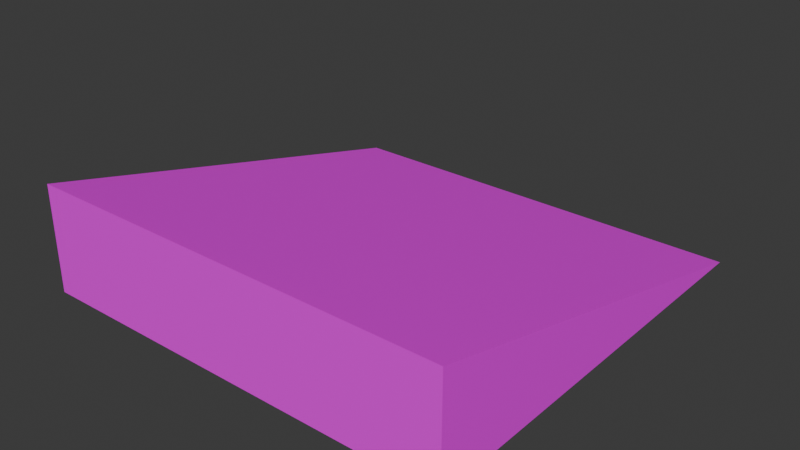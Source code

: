 # Source: block-ramp.blend  (saved by Blender 5.3.31; exported with 4.5.12 LTS)
import bpy
from mathutils import Matrix  # noqa: F401  (used for matrix-valued properties, if any)

bpy.ops.wm.read_factory_settings(use_empty=True)
scene = bpy.context.scene
scene.name = 'Scene'

# ---- collections
col_collection = bpy.data.collections.new('Collection'); scene.collection.children.link(col_collection)

# ---- images (referenced by path relative to the original .blend; pixels are not part of the script)
import os
ASSET_DIR = os.environ.get("B2B_ASSET_DIR", "")  # directory of the original .blend (textures are referenced by path, not embedded)
HERE = os.path.dirname(os.path.abspath(__file__))  # packed textures are extracted next to this script under _unpacked/

def load_image(name, relpath, width, height, colorspace="sRGB"):
    """Load a texture the original file referenced (path relative to the .blend, or extracted next to this script)."""
    p = next((c for c in (os.path.join(HERE, relpath), os.path.join(ASSET_DIR, relpath)) if relpath and os.path.exists(c)), "")
    if p:
        img = bpy.data.images.load(p, check_existing=True)
        img.name = name
    else:  # same state as the original file: an image datablock whose file is absent (Cycles renders it pink)
        img = bpy.data.images.new(name, width, height)
        img.source = "FILE"
        img.filepath = "//" + (relpath or name)
    img.colorspace_settings.name = colorspace
    return img
img_block_platform_png = load_image('block-platform.png', 'block-platform.png', 1024, 1024, 'sRGB')

# ---- materials (node trees are filled in below, after node groups)
mat_block_platform = bpy.data.materials.new('block-platform')
mat_block_platform.alpha_threshold = 0.0
mat_block_platform.use_backface_culling_lightprobe_volume = False
mat_block_platform.roughness = 0.5
mat_block_platform.line_color = (0.0, 0.0, 0.0, 1.0)

# ---- material node trees
mat_block_platform.use_nodes = True; mat_block_platform.node_tree.nodes.clear()
_N = mat_block_platform.node_tree.nodes; _L = mat_block_platform.node_tree.links
n0 = _N.new('ShaderNodeOutputMaterial'); n0.name = 'Material Output'; n0.location = (200, 100)
n1 = _N.new('ShaderNodeBsdfPrincipled'); n1.name = 'Principled BSDF'; n1.location = (-200, 100)
n1.inputs[10].default_value = 0.005
n2 = _N.new('ShaderNodeTexImage'); n2.name = 'Image Texture'; n2.location = (-490, 80)
n2.image = img_block_platform_png
_L.new(n1.outputs[0], n0.inputs[0])
_L.new(n2.outputs[0], n1.inputs[0])
n0.is_active_output = True

# ---- world
world_world = bpy.data.worlds.new('World'); scene.world = world_world
world_world.use_nodes = True; world_world.node_tree.nodes.clear()
_N = world_world.node_tree.nodes; _L = world_world.node_tree.links
n0 = _N.new('ShaderNodeOutputWorld'); n0.name = 'World Output'; n0.location = (200, 100)
n1 = _N.new('ShaderNodeBackground'); n1.name = 'Background'; n1.location = (-200, 100)
n1.inputs[0].default_value = (0.05088, 0.05088, 0.05088, 1.0)
_L.new(n1.outputs[0], n0.inputs[0])
n0.is_active_output = True
world_world.color = (0.05088, 0.05088, 0.05088)
world_world.sun_shadow_jitter_overblur = 0.0

# ---- meshes
me_cube = bpy.data.meshes.new('Cube')
me_cube.from_pydata([(1.0, -1.0, 0.5), (1.0, 1.0, 0.0), (-1.0, -1.0, 0.5), (-1.0, 1.0, 0.0), (-1.0, -1.0, 0.0), (1.0, -1.0, 0.0)], [], [(3, 4, 2), (4, 3, 1, 5), (5, 1, 0), (0, 1, 3, 2), (0, 2, 4, 5)])
_uv = me_cube.uv_layers.new(name='UVMap')
_uv.uv.foreach_set('vector', [0.0, 2.98e-08, 0.5, 1.49e-08, 5.96e-08, 0.125, 0.5, 1.0, 2.98e-08, 1.0, 0.0, 2.98e-08, 0.5, 1.49e-08, 0.5, 1.49e-08, 1.0, 0.0, 1.0, 0.125, 1.0, 1.0, 0.0, 1.0, 0.0, 0.0, 1.0, 0.0, 0.5625, 0.4444, 0.5625, 0.375, 0.5, 0.375, 0.5, 0.4444])
me_cube.materials.append(mat_block_platform)
me_cube.materials.append(None)
me_cube.update()

# ---- objects
ob_ramp = bpy.data.objects.new('ramp', me_cube)

# ---- transforms, parenting, visibility, modifiers, constraints
ob_ramp.location = (0.0, 0.0, 0.0)
ob_ramp.lock_rotations_4d = False
ob_ramp.empty_display_type = 'ARROWS'
ob_ramp.lineart.crease_threshold = 0.0

# ---- collection membership
col_collection.objects.link(ob_ramp)

# ---- scene / render settings (as saved in the file)
scene.frame_start = 1; scene.frame_end = 250; scene.frame_set(1)
scene.render.engine = 'BLENDER_EEVEE_NEXT'
scene.render.bake_bias = 0.0
scene.render.bake_samples = 0
scene.render.compositor_device = 'GPU'
scene.eevee.use_volume_custom_range = False
scene.eevee.fast_gi_thickness_near = 0.1
scene.eevee.fast_gi_thickness_far = 0.0
scene.eevee.ray_tracing_options.screen_trace_thickness = 0.1
bpy.context.view_layer.update()

# ---- added for rendering (the .blend has no active camera and no usable light): camera, sun
cam_auto = bpy.data.cameras.new('AutoCamera')
cam_auto.lens = 50.0
cam_auto.sensor_width = 36.0
cam_auto.clip_end = 1000.0
ob_auto_camera = bpy.data.objects.new('AutoCamera', cam_auto)
scene.collection.objects.link(ob_auto_camera)
ob_auto_camera.location = (2.65751, -3.18901, 2.376)
ob_auto_camera.rotation_euler = (1.09748, -7.21219e-08, 0.694738)
scene.camera = ob_auto_camera
light_auto_sun = bpy.data.lights.new('AutoSun', 'SUN')
light_auto_sun.energy = 3.0
light_auto_sun.angle = 0.0523599
ob_auto_sun = bpy.data.objects.new('AutoSun', light_auto_sun)
scene.collection.objects.link(ob_auto_sun)
ob_auto_sun.rotation_euler = (0.872665, 0.174533, 0.523599)
bpy.context.view_layer.update()
